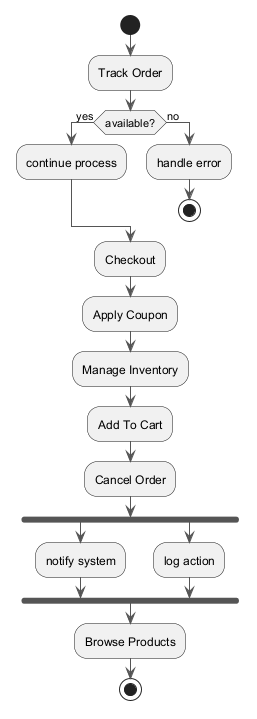

The diagram above was rendered by PlantUML. Its source (embedded in the PNG):
@startuml
skinparam backgroundColor #FFFFFF
skinparam classBackgroundColor #E8F4FA
skinparam classBorderColor #2C7DA0
skinparam ArrowColor #555555
start
:Track Order;
if (available?) then (yes)
:continue process;
else (no)
:handle error;
stop
endif
:Checkout;
:Apply Coupon;
:Manage Inventory;
:Add To Cart;
:Cancel Order;
fork
:notify system;
fork again
:log action;
end fork
:Browse Products;
stop
@enduml